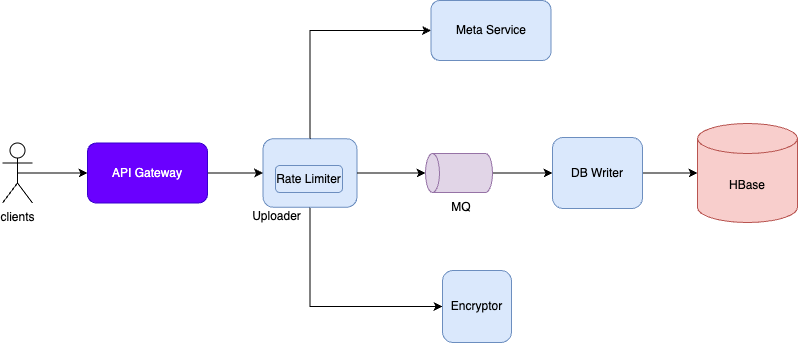

The diagram above was exported from draw.io. Its source (the exported page's mxGraphModel, read from the mxfile embedded in the PNG):
<mxGraphModel dx="990" dy="609" grid="0" gridSize="10" guides="1" tooltips="1" connect="1" arrows="1" fold="1" page="1" pageScale="1" pageWidth="2339" pageHeight="3300" math="0" shadow="0">
  <root>
    <mxCell id="0" />
    <mxCell id="1" parent="0" />
    <mxCell id="PxRVvclKWcUckUSE2TsX-11" style="edgeStyle=orthogonalEdgeStyle;rounded=0;orthogonalLoop=1;jettySize=auto;html=1;exitX=0.5;exitY=0.5;exitDx=0;exitDy=0;exitPerimeter=0;entryX=0;entryY=0.5;entryDx=0;entryDy=0;" edge="1" parent="1" source="PxRVvclKWcUckUSE2TsX-1" target="PxRVvclKWcUckUSE2TsX-2">
      <mxGeometry relative="1" as="geometry" />
    </mxCell>
    <mxCell id="PxRVvclKWcUckUSE2TsX-1" value="clients" style="shape=umlActor;verticalLabelPosition=bottom;verticalAlign=top;html=1;outlineConnect=0;" vertex="1" parent="1">
      <mxGeometry x="197" y="231.5" width="30" height="60" as="geometry" />
    </mxCell>
    <mxCell id="PxRVvclKWcUckUSE2TsX-23" style="edgeStyle=orthogonalEdgeStyle;rounded=0;orthogonalLoop=1;jettySize=auto;html=1;exitX=1;exitY=0.5;exitDx=0;exitDy=0;entryX=0;entryY=0.5;entryDx=0;entryDy=0;" edge="1" parent="1" source="PxRVvclKWcUckUSE2TsX-2" target="PxRVvclKWcUckUSE2TsX-6">
      <mxGeometry relative="1" as="geometry" />
    </mxCell>
    <mxCell id="PxRVvclKWcUckUSE2TsX-2" value="API Gateway" style="rounded=1;whiteSpace=wrap;html=1;fillColor=#6a00ff;fontColor=#ffffff;strokeColor=#3700CC;" vertex="1" parent="1">
      <mxGeometry x="282" y="231.5" width="120" height="60" as="geometry" />
    </mxCell>
    <mxCell id="PxRVvclKWcUckUSE2TsX-18" style="edgeStyle=orthogonalEdgeStyle;rounded=0;orthogonalLoop=1;jettySize=auto;html=1;exitX=1;exitY=0.5;exitDx=0;exitDy=0;" edge="1" parent="1" source="PxRVvclKWcUckUSE2TsX-4" target="PxRVvclKWcUckUSE2TsX-7">
      <mxGeometry relative="1" as="geometry" />
    </mxCell>
    <mxCell id="PxRVvclKWcUckUSE2TsX-4" value="DB Writer" style="rounded=1;whiteSpace=wrap;html=1;fillColor=#dae8fc;strokeColor=#6c8ebf;" vertex="1" parent="1">
      <mxGeometry x="747" y="226" width="90" height="71" as="geometry" />
    </mxCell>
    <mxCell id="PxRVvclKWcUckUSE2TsX-27" style="edgeStyle=orthogonalEdgeStyle;rounded=0;orthogonalLoop=1;jettySize=auto;html=1;exitX=0.5;exitY=1;exitDx=0;exitDy=0;entryX=0;entryY=0.5;entryDx=0;entryDy=0;" edge="1" parent="1" source="PxRVvclKWcUckUSE2TsX-6" target="PxRVvclKWcUckUSE2TsX-20">
      <mxGeometry relative="1" as="geometry" />
    </mxCell>
    <mxCell id="PxRVvclKWcUckUSE2TsX-6" value="" style="rounded=1;whiteSpace=wrap;html=1;fillColor=#dae8fc;strokeColor=#6c8ebf;" vertex="1" parent="1">
      <mxGeometry x="457.5" y="227.25" width="94" height="68.5" as="geometry" />
    </mxCell>
    <mxCell id="PxRVvclKWcUckUSE2TsX-7" value="HBase" style="shape=cylinder3;whiteSpace=wrap;html=1;boundedLbl=1;backgroundOutline=1;size=15;fillColor=#f8cecc;strokeColor=#b85450;" vertex="1" parent="1">
      <mxGeometry x="892" y="212" width="100" height="99" as="geometry" />
    </mxCell>
    <mxCell id="PxRVvclKWcUckUSE2TsX-26" style="edgeStyle=orthogonalEdgeStyle;rounded=0;orthogonalLoop=1;jettySize=auto;html=1;exitX=0.5;exitY=1;exitDx=0;exitDy=0;exitPerimeter=0;entryX=0;entryY=0.5;entryDx=0;entryDy=0;" edge="1" parent="1" source="PxRVvclKWcUckUSE2TsX-8" target="PxRVvclKWcUckUSE2TsX-4">
      <mxGeometry relative="1" as="geometry" />
    </mxCell>
    <mxCell id="PxRVvclKWcUckUSE2TsX-8" value="" style="shape=cylinder3;whiteSpace=wrap;html=1;boundedLbl=1;backgroundOutline=1;size=7;rotation=-90;fillColor=#e1d5e7;strokeColor=#9673a6;" vertex="1" parent="1">
      <mxGeometry x="634" y="228" width="39" height="67" as="geometry" />
    </mxCell>
    <mxCell id="PxRVvclKWcUckUSE2TsX-9" value="MQ" style="text;html=1;align=center;verticalAlign=middle;whiteSpace=wrap;rounded=0;" vertex="1" parent="1">
      <mxGeometry x="625.5" y="281" width="60" height="30" as="geometry" />
    </mxCell>
    <mxCell id="PxRVvclKWcUckUSE2TsX-16" style="edgeStyle=orthogonalEdgeStyle;rounded=0;orthogonalLoop=1;jettySize=auto;html=1;exitX=0;exitY=0.5;exitDx=0;exitDy=0;entryX=0.5;entryY=0;entryDx=0;entryDy=0;startArrow=classic;startFill=1;endArrow=none;endFill=0;" edge="1" parent="1" source="PxRVvclKWcUckUSE2TsX-10" target="PxRVvclKWcUckUSE2TsX-6">
      <mxGeometry relative="1" as="geometry" />
    </mxCell>
    <mxCell id="PxRVvclKWcUckUSE2TsX-10" value="Meta Service" style="rounded=1;whiteSpace=wrap;html=1;fillColor=#dae8fc;strokeColor=#6c8ebf;" vertex="1" parent="1">
      <mxGeometry x="625.5" y="89" width="120" height="60" as="geometry" />
    </mxCell>
    <mxCell id="PxRVvclKWcUckUSE2TsX-3" value="Rate Limiter" style="rounded=1;whiteSpace=wrap;html=1;fillColor=#dae8fc;strokeColor=#6c8ebf;" vertex="1" parent="1">
      <mxGeometry x="470" y="254" width="67" height="27" as="geometry" />
    </mxCell>
    <mxCell id="PxRVvclKWcUckUSE2TsX-13" value="Uploader" style="text;html=1;align=center;verticalAlign=middle;whiteSpace=wrap;rounded=0;" vertex="1" parent="1">
      <mxGeometry x="421" y="291.5" width="101" height="27" as="geometry" />
    </mxCell>
    <mxCell id="PxRVvclKWcUckUSE2TsX-15" style="edgeStyle=orthogonalEdgeStyle;rounded=0;orthogonalLoop=1;jettySize=auto;html=1;exitX=1;exitY=0.5;exitDx=0;exitDy=0;entryX=0.5;entryY=0;entryDx=0;entryDy=0;entryPerimeter=0;" edge="1" parent="1" source="PxRVvclKWcUckUSE2TsX-6" target="PxRVvclKWcUckUSE2TsX-8">
      <mxGeometry relative="1" as="geometry" />
    </mxCell>
    <mxCell id="PxRVvclKWcUckUSE2TsX-20" value="&lt;div style=&quot;text-align: start;&quot;&gt;&lt;span style=&quot;background-color: initial; white-space: pre;&quot;&gt;Encryptor&lt;/span&gt;&lt;/div&gt;" style="rounded=1;whiteSpace=wrap;html=1;fillColor=#dae8fc;strokeColor=#6c8ebf;" vertex="1" parent="1">
      <mxGeometry x="637" y="359" width="69" height="72" as="geometry" />
    </mxCell>
  </root>
</mxGraphModel>